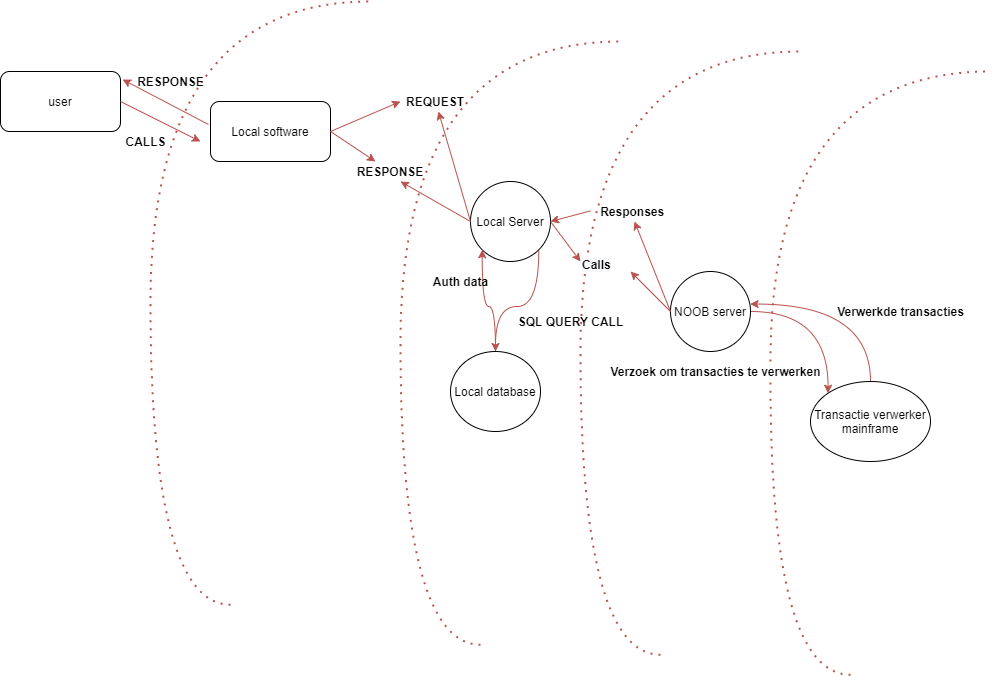

The diagram above was exported from draw.io. Its source (the exported page's mxGraphModel, read from the mxfile embedded in the PNG):
<mxGraphModel dx="2011" dy="2305" grid="1" gridSize="10" guides="1" tooltips="1" connect="1" arrows="1" fold="1" page="1" pageScale="1" pageWidth="827" pageHeight="1169" math="0" shadow="0">
  <root>
    <mxCell id="0" />
    <mxCell id="1" parent="0" />
    <mxCell id="suX7O1oonnKR4ZAxigrE-1" value="Local software" style="rounded=1;whiteSpace=wrap;html=1;" parent="1" vertex="1">
      <mxGeometry x="-130" y="100" width="120" height="60" as="geometry" />
    </mxCell>
    <mxCell id="suX7O1oonnKR4ZAxigrE-2" value="" style="endArrow=none;dashed=1;html=1;dashPattern=1 3;strokeWidth=2;edgeStyle=orthogonalEdgeStyle;curved=1;fillColor=#f8cecc;strokeColor=#B85450;" parent="1" edge="1">
      <mxGeometry width="50" height="50" relative="1" as="geometry">
        <mxPoint x="140" y="643.2000122070312" as="sourcePoint" />
        <mxPoint x="280" y="40" as="targetPoint" />
        <Array as="points">
          <mxPoint x="60" y="643" />
          <mxPoint x="60" y="40" />
        </Array>
      </mxGeometry>
    </mxCell>
    <mxCell id="suX7O1oonnKR4ZAxigrE-30" style="edgeStyle=orthogonalEdgeStyle;curved=1;rounded=0;orthogonalLoop=1;jettySize=auto;html=1;exitX=1;exitY=1;exitDx=0;exitDy=0;entryX=0.5;entryY=0;entryDx=0;entryDy=0;strokeColor=#B85450;" parent="1" source="suX7O1oonnKR4ZAxigrE-3" target="suX7O1oonnKR4ZAxigrE-23" edge="1">
      <mxGeometry relative="1" as="geometry" />
    </mxCell>
    <mxCell id="suX7O1oonnKR4ZAxigrE-3" value="Local Server" style="ellipse;whiteSpace=wrap;html=1;aspect=fixed;" parent="1" vertex="1">
      <mxGeometry x="130" y="180" width="80" height="80" as="geometry" />
    </mxCell>
    <mxCell id="suX7O1oonnKR4ZAxigrE-4" value="" style="endArrow=classic;html=1;strokeColor=#B85450;exitX=1;exitY=0.5;exitDx=0;exitDy=0;" parent="1" source="suX7O1oonnKR4ZAxigrE-1" edge="1">
      <mxGeometry width="50" height="50" relative="1" as="geometry">
        <mxPoint x="100" y="320" as="sourcePoint" />
        <mxPoint x="60" y="100" as="targetPoint" />
      </mxGeometry>
    </mxCell>
    <mxCell id="suX7O1oonnKR4ZAxigrE-5" value="" style="endArrow=classic;html=1;strokeColor=#B85450;exitX=1;exitY=0.5;exitDx=0;exitDy=0;" parent="1" source="suX7O1oonnKR4ZAxigrE-1" target="suX7O1oonnKR4ZAxigrE-9" edge="1">
      <mxGeometry width="50" height="50" relative="1" as="geometry">
        <mxPoint x="-90" y="370" as="sourcePoint" />
        <mxPoint x="50" y="170" as="targetPoint" />
      </mxGeometry>
    </mxCell>
    <mxCell id="suX7O1oonnKR4ZAxigrE-7" value="&lt;b&gt;REQUEST&lt;/b&gt;" style="text;html=1;strokeColor=none;fillColor=none;align=center;verticalAlign=middle;whiteSpace=wrap;rounded=0;" parent="1" vertex="1">
      <mxGeometry x="60" y="90" width="70" height="20" as="geometry" />
    </mxCell>
    <mxCell id="suX7O1oonnKR4ZAxigrE-9" value="&lt;b&gt;RESPONSE&lt;/b&gt;" style="text;html=1;strokeColor=none;fillColor=none;align=center;verticalAlign=middle;whiteSpace=wrap;rounded=0;" parent="1" vertex="1">
      <mxGeometry x="30" y="160" width="40" height="20" as="geometry" />
    </mxCell>
    <mxCell id="suX7O1oonnKR4ZAxigrE-10" value="" style="endArrow=none;dashed=1;html=1;dashPattern=1 3;strokeWidth=2;edgeStyle=orthogonalEdgeStyle;curved=1;fillColor=#f8cecc;strokeColor=#B85450;" parent="1" edge="1">
      <mxGeometry width="50" height="50" relative="1" as="geometry">
        <mxPoint x="320" y="653.2000122070312" as="sourcePoint" />
        <mxPoint x="460" y="50" as="targetPoint" />
        <Array as="points">
          <mxPoint x="240" y="653" />
          <mxPoint x="240" y="50" />
        </Array>
      </mxGeometry>
    </mxCell>
    <mxCell id="suX7O1oonnKR4ZAxigrE-12" value="" style="endArrow=classic;html=1;strokeColor=#B85450;exitX=0;exitY=0.5;exitDx=0;exitDy=0;" parent="1" source="suX7O1oonnKR4ZAxigrE-3" target="suX7O1oonnKR4ZAxigrE-7" edge="1">
      <mxGeometry width="50" height="50" relative="1" as="geometry">
        <mxPoint x="110" y="290" as="sourcePoint" />
        <mxPoint x="160" y="240" as="targetPoint" />
      </mxGeometry>
    </mxCell>
    <mxCell id="suX7O1oonnKR4ZAxigrE-13" value="" style="endArrow=classic;html=1;strokeColor=#B85450;exitX=0;exitY=0.5;exitDx=0;exitDy=0;entryX=0.75;entryY=1;entryDx=0;entryDy=0;" parent="1" source="suX7O1oonnKR4ZAxigrE-3" target="suX7O1oonnKR4ZAxigrE-9" edge="1">
      <mxGeometry width="50" height="50" relative="1" as="geometry">
        <mxPoint x="110" y="330" as="sourcePoint" />
        <mxPoint x="160" y="280" as="targetPoint" />
      </mxGeometry>
    </mxCell>
    <mxCell id="suX7O1oonnKR4ZAxigrE-37" style="edgeStyle=orthogonalEdgeStyle;curved=1;rounded=0;orthogonalLoop=1;jettySize=auto;html=1;exitX=1;exitY=0.5;exitDx=0;exitDy=0;entryX=0;entryY=0;entryDx=0;entryDy=0;strokeColor=#B85450;" parent="1" source="suX7O1oonnKR4ZAxigrE-14" target="suX7O1oonnKR4ZAxigrE-33" edge="1">
      <mxGeometry relative="1" as="geometry" />
    </mxCell>
    <mxCell id="suX7O1oonnKR4ZAxigrE-14" value="NOOB server" style="ellipse;whiteSpace=wrap;html=1;aspect=fixed;" parent="1" vertex="1">
      <mxGeometry x="330" y="270" width="80" height="80" as="geometry" />
    </mxCell>
    <mxCell id="suX7O1oonnKR4ZAxigrE-15" value="" style="endArrow=classic;html=1;strokeColor=#B85450;exitX=0;exitY=0.5;exitDx=0;exitDy=0;" parent="1" source="suX7O1oonnKR4ZAxigrE-14" target="suX7O1oonnKR4ZAxigrE-16" edge="1">
      <mxGeometry width="50" height="50" relative="1" as="geometry">
        <mxPoint x="360" y="250" as="sourcePoint" />
        <mxPoint x="280" y="230" as="targetPoint" />
      </mxGeometry>
    </mxCell>
    <mxCell id="suX7O1oonnKR4ZAxigrE-16" value="&lt;b&gt;&amp;nbsp;Responses&lt;/b&gt;" style="text;html=1;align=center;verticalAlign=middle;resizable=0;points=[];autosize=1;" parent="1" vertex="1">
      <mxGeometry x="250" y="200" width="80" height="20" as="geometry" />
    </mxCell>
    <mxCell id="suX7O1oonnKR4ZAxigrE-17" value="" style="endArrow=classic;html=1;strokeColor=#B85450;entryX=1;entryY=0.5;entryDx=0;entryDy=0;exitX=0;exitY=0.47;exitDx=0;exitDy=0;exitPerimeter=0;" parent="1" source="suX7O1oonnKR4ZAxigrE-16" target="suX7O1oonnKR4ZAxigrE-3" edge="1">
      <mxGeometry width="50" height="50" relative="1" as="geometry">
        <mxPoint x="190" y="330" as="sourcePoint" />
        <mxPoint x="240" y="280" as="targetPoint" />
      </mxGeometry>
    </mxCell>
    <mxCell id="suX7O1oonnKR4ZAxigrE-18" value="" style="endArrow=classic;html=1;strokeColor=#B85450;exitX=1;exitY=0.5;exitDx=0;exitDy=0;" parent="1" source="suX7O1oonnKR4ZAxigrE-3" edge="1">
      <mxGeometry width="50" height="50" relative="1" as="geometry">
        <mxPoint x="170" y="320" as="sourcePoint" />
        <mxPoint x="240" y="260" as="targetPoint" />
      </mxGeometry>
    </mxCell>
    <mxCell id="suX7O1oonnKR4ZAxigrE-19" value="&lt;b style=&quot;color: rgb(0 , 0 , 0) ; font-family: &amp;#34;helvetica&amp;#34; ; font-size: 12px ; font-style: normal ; letter-spacing: normal ; text-align: center ; text-indent: 0px ; text-transform: none ; word-spacing: 0px ; background-color: rgb(248 , 249 , 250)&quot;&gt;Calls&lt;/b&gt;" style="text;whiteSpace=wrap;html=1;" parent="1" vertex="1">
      <mxGeometry x="240" y="250" width="80" height="20" as="geometry" />
    </mxCell>
    <mxCell id="suX7O1oonnKR4ZAxigrE-20" value="" style="endArrow=classic;html=1;strokeColor=#B85450;exitX=0;exitY=0.5;exitDx=0;exitDy=0;" parent="1" source="suX7O1oonnKR4ZAxigrE-14" target="suX7O1oonnKR4ZAxigrE-19" edge="1">
      <mxGeometry width="50" height="50" relative="1" as="geometry">
        <mxPoint x="360" y="500" as="sourcePoint" />
        <mxPoint x="420" y="450" as="targetPoint" />
      </mxGeometry>
    </mxCell>
    <mxCell id="suX7O1oonnKR4ZAxigrE-31" style="edgeStyle=orthogonalEdgeStyle;curved=1;rounded=0;orthogonalLoop=1;jettySize=auto;html=1;exitX=0.5;exitY=0;exitDx=0;exitDy=0;entryX=0;entryY=1;entryDx=0;entryDy=0;strokeColor=#B85450;" parent="1" source="suX7O1oonnKR4ZAxigrE-23" target="suX7O1oonnKR4ZAxigrE-3" edge="1">
      <mxGeometry relative="1" as="geometry">
        <Array as="points">
          <mxPoint x="155" y="305" />
          <mxPoint x="142" y="305" />
        </Array>
      </mxGeometry>
    </mxCell>
    <mxCell id="suX7O1oonnKR4ZAxigrE-23" value="Local database" style="ellipse;whiteSpace=wrap;html=1;" parent="1" vertex="1">
      <mxGeometry x="110" y="350" width="90" height="80" as="geometry" />
    </mxCell>
    <mxCell id="suX7O1oonnKR4ZAxigrE-27" value="&lt;b&gt;SQL QUERY CALL&lt;/b&gt;" style="text;html=1;align=center;verticalAlign=middle;resizable=0;points=[];autosize=1;" parent="1" vertex="1">
      <mxGeometry x="170" y="310" width="120" height="20" as="geometry" />
    </mxCell>
    <mxCell id="suX7O1oonnKR4ZAxigrE-29" value="&lt;b&gt;Auth data&lt;/b&gt;" style="text;html=1;align=center;verticalAlign=middle;resizable=0;points=[];autosize=1;" parent="1" vertex="1">
      <mxGeometry x="85" y="270" width="70" height="20" as="geometry" />
    </mxCell>
    <mxCell id="suX7O1oonnKR4ZAxigrE-32" value="" style="endArrow=none;dashed=1;html=1;dashPattern=1 3;strokeWidth=2;edgeStyle=orthogonalEdgeStyle;curved=1;fillColor=#f8cecc;strokeColor=#B85450;" parent="1" source="suX7O1oonnKR4ZAxigrE-39" edge="1">
      <mxGeometry width="50" height="50" relative="1" as="geometry">
        <mxPoint x="510" y="673.2000122070312" as="sourcePoint" />
        <mxPoint x="650" y="70" as="targetPoint" />
        <Array as="points">
          <mxPoint x="430" y="70" />
        </Array>
      </mxGeometry>
    </mxCell>
    <mxCell id="suX7O1oonnKR4ZAxigrE-36" style="edgeStyle=orthogonalEdgeStyle;curved=1;rounded=0;orthogonalLoop=1;jettySize=auto;html=1;exitX=0.5;exitY=0;exitDx=0;exitDy=0;entryX=0.995;entryY=0.407;entryDx=0;entryDy=0;entryPerimeter=0;strokeColor=#B85450;" parent="1" source="suX7O1oonnKR4ZAxigrE-33" target="suX7O1oonnKR4ZAxigrE-14" edge="1">
      <mxGeometry relative="1" as="geometry" />
    </mxCell>
    <mxCell id="suX7O1oonnKR4ZAxigrE-33" value="Transactie verwerker mainframe" style="ellipse;whiteSpace=wrap;html=1;" parent="1" vertex="1">
      <mxGeometry x="470" y="380" width="120" height="80" as="geometry" />
    </mxCell>
    <mxCell id="suX7O1oonnKR4ZAxigrE-38" value="&lt;b&gt;Verwerkde transacties&lt;/b&gt;" style="text;html=1;align=center;verticalAlign=middle;resizable=0;points=[];autosize=1;" parent="1" vertex="1">
      <mxGeometry x="490" y="300" width="140" height="20" as="geometry" />
    </mxCell>
    <mxCell id="suX7O1oonnKR4ZAxigrE-39" value="&lt;b&gt;Verzoek om transacties te verwerken&lt;/b&gt;" style="text;html=1;align=center;verticalAlign=middle;resizable=0;points=[];autosize=1;" parent="1" vertex="1">
      <mxGeometry x="260" y="360" width="230" height="20" as="geometry" />
    </mxCell>
    <mxCell id="suX7O1oonnKR4ZAxigrE-40" value="" style="endArrow=none;dashed=1;html=1;dashPattern=1 3;strokeWidth=2;edgeStyle=orthogonalEdgeStyle;curved=1;fillColor=#f8cecc;strokeColor=#B85450;" parent="1" target="suX7O1oonnKR4ZAxigrE-39" edge="1">
      <mxGeometry width="50" height="50" relative="1" as="geometry">
        <mxPoint x="510" y="673.2000122070312" as="sourcePoint" />
        <mxPoint x="650" y="70" as="targetPoint" />
        <Array as="points">
          <mxPoint x="430" y="673" />
        </Array>
      </mxGeometry>
    </mxCell>
    <mxCell id="fDmb_gC-TkTIaDP7E9KU-1" value="" style="endArrow=none;dashed=1;html=1;dashPattern=1 3;strokeWidth=2;edgeStyle=orthogonalEdgeStyle;curved=1;fillColor=#f8cecc;strokeColor=#B85450;" edge="1" parent="1">
      <mxGeometry width="50" height="50" relative="1" as="geometry">
        <mxPoint x="-110" y="603.2000122070312" as="sourcePoint" />
        <mxPoint x="30" y="7.105427357601002e-15" as="targetPoint" />
        <Array as="points">
          <mxPoint x="-190" y="603" />
          <mxPoint x="-190" y="7.105427357601002e-15" />
        </Array>
      </mxGeometry>
    </mxCell>
    <mxCell id="fDmb_gC-TkTIaDP7E9KU-2" value="user" style="rounded=1;whiteSpace=wrap;html=1;" vertex="1" parent="1">
      <mxGeometry x="-340" y="70" width="120" height="60" as="geometry" />
    </mxCell>
    <mxCell id="fDmb_gC-TkTIaDP7E9KU-3" value="" style="endArrow=classic;html=1;exitX=-0.017;exitY=0.383;exitDx=0;exitDy=0;exitPerimeter=0;entryX=1.017;entryY=0.133;entryDx=0;entryDy=0;entryPerimeter=0;strokeColor=#B85450;" edge="1" parent="1" source="suX7O1oonnKR4ZAxigrE-1" target="fDmb_gC-TkTIaDP7E9KU-2">
      <mxGeometry width="50" height="50" relative="1" as="geometry">
        <mxPoint x="-130" y="250" as="sourcePoint" />
        <mxPoint x="-80" y="200" as="targetPoint" />
      </mxGeometry>
    </mxCell>
    <mxCell id="fDmb_gC-TkTIaDP7E9KU-4" value="" style="endArrow=classic;html=1;exitX=1;exitY=0.5;exitDx=0;exitDy=0;strokeColor=#B85450;" edge="1" parent="1" source="fDmb_gC-TkTIaDP7E9KU-2">
      <mxGeometry width="50" height="50" relative="1" as="geometry">
        <mxPoint x="-390" y="220" as="sourcePoint" />
        <mxPoint x="-140" y="140" as="targetPoint" />
      </mxGeometry>
    </mxCell>
    <mxCell id="fDmb_gC-TkTIaDP7E9KU-5" value="&lt;b&gt;CALLS&lt;/b&gt;" style="text;html=1;align=center;verticalAlign=middle;resizable=0;points=[];autosize=1;strokeColor=none;" vertex="1" parent="1">
      <mxGeometry x="-225" y="130" width="60" height="20" as="geometry" />
    </mxCell>
    <mxCell id="fDmb_gC-TkTIaDP7E9KU-9" value="&lt;b&gt;RESPONSE&lt;/b&gt;" style="text;html=1;align=center;verticalAlign=middle;resizable=0;points=[];autosize=1;strokeColor=none;" vertex="1" parent="1">
      <mxGeometry x="-210" y="70" width="80" height="20" as="geometry" />
    </mxCell>
  </root>
</mxGraphModel>